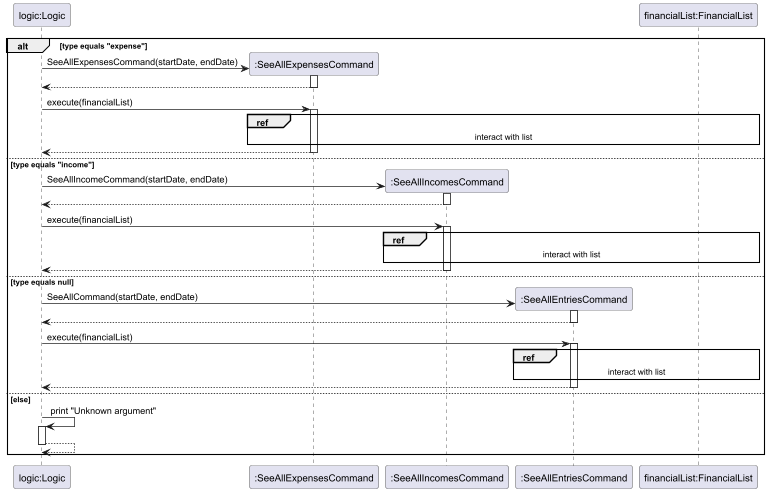

The diagram above was rendered by PlantUML. Its source (embedded in the PNG):
@startuml
participant "logic:Logic" as app
participant ":SeeAllExpensesCommand" as expense
participant ":SeeAllIncomesCommand" as income
participant ":SeeAllEntriesCommand" as all
participant "financialList:FinancialList" as list
' Command execution based on type

    alt type equals "expense"
        create expense
        app -> expense ** : SeeAllExpensesCommand(startDate, endDate)
        activate expense
        return
        app -> expense : execute(financialList)
        activate expense
        ref over expense, list
        interact with list
        end
        return
    else type equals "income"
        create income
        app -> income ** : SeeAllIncomeCommand(startDate, endDate)
        activate income
        return
        app -> income : execute(financialList)
        activate income
        ref over income, list
        interact with list
        end
        return
    else type equals null
        create all
        app -> all ** : SeeAllCommand(startDate, endDate)
        activate all
        return
        app -> all : execute(financialList)
        activate all
        ref over all, list
        interact with list
        end
        return
    else else
        app -> app : print "Unknown argument"
        activate app
        return
    end



@enduml